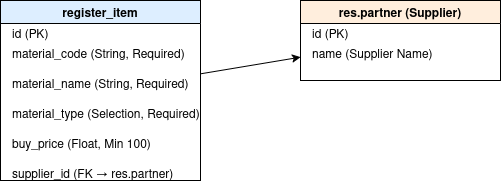

The diagram above was exported from draw.io. Its source (the exported page's mxGraphModel, read from the mxfile embedded in the PNG):
<mxGraphModel dx="1307" dy="739" grid="1" gridSize="10" guides="1" tooltips="1" connect="1" arrows="1" fold="1" page="1" pageScale="1" pageWidth="827" pageHeight="1169" math="0" shadow="0">
  <root>
    <mxCell id="0" />
    <mxCell id="1" parent="0" />
    <mxCell id="2" value="register_item" style="swimlane;fillColor=#DDEEFF;" parent="1" vertex="1">
      <mxGeometry x="100" y="100" width="200" height="180" as="geometry" />
    </mxCell>
    <mxCell id="3" value="id (PK)" style="text;strokeColor=none;fillColor=none;" parent="2" vertex="1">
      <mxGeometry x="10" y="20" width="180" height="30" as="geometry" />
    </mxCell>
    <mxCell id="4" value="material_code (String, Required)" style="text;strokeColor=none;fillColor=none;" parent="2" vertex="1">
      <mxGeometry x="10" y="40" width="180" height="30" as="geometry" />
    </mxCell>
    <mxCell id="5" value="material_name (String, Required)" style="text;strokeColor=none;fillColor=none;" parent="2" vertex="1">
      <mxGeometry x="10" y="70" width="180" height="30" as="geometry" />
    </mxCell>
    <mxCell id="6" value="material_type (Selection, Required)" style="text;strokeColor=none;fillColor=none;" parent="2" vertex="1">
      <mxGeometry x="10" y="100" width="180" height="30" as="geometry" />
    </mxCell>
    <mxCell id="7" value="buy_price (Float, Min 100)" style="text;strokeColor=none;fillColor=none;" parent="2" vertex="1">
      <mxGeometry x="10" y="130" width="180" height="30" as="geometry" />
    </mxCell>
    <mxCell id="8" value="supplier_id (FK → res.partner)" style="text;strokeColor=none;fillColor=none;" parent="2" vertex="1">
      <mxGeometry x="10" y="160" width="180" height="30" as="geometry" />
    </mxCell>
    <mxCell id="9" value="res.partner (Supplier)" style="swimlane;fillColor=#FFEEDD;" parent="1" vertex="1">
      <mxGeometry x="400" y="100" width="200" height="80" as="geometry" />
    </mxCell>
    <mxCell id="10" value="id (PK)" style="text;strokeColor=none;fillColor=none;" parent="9" vertex="1">
      <mxGeometry x="10" y="20" width="180" height="30" as="geometry" />
    </mxCell>
    <mxCell id="11" value="name (Supplier Name)" style="text;strokeColor=none;fillColor=none;" parent="9" vertex="1">
      <mxGeometry x="10" y="40" width="180" height="30" as="geometry" />
    </mxCell>
    <mxCell id="12" parent="1" source="2" target="9" edge="1">
      <mxGeometry relative="1" as="geometry" />
    </mxCell>
  </root>
</mxGraphModel>